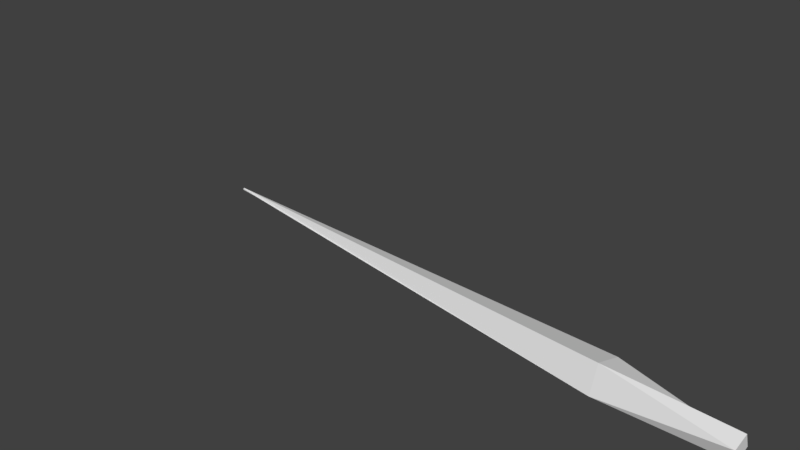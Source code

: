 # Source: alienbullet.blend  (saved by Blender 2.78.0; exported with 4.5.12 LTS)
import bpy
from mathutils import Matrix  # noqa: F401  (used for matrix-valued properties, if any)

bpy.ops.wm.read_factory_settings(use_empty=True)
scene = bpy.context.scene
scene.name = 'Scene'

# ---- collections
col_collection_1 = bpy.data.collections.new('Collection 1'); scene.collection.children.link(col_collection_1)

# ---- materials (node trees are filled in below, after node groups)
mat_alienbullet = bpy.data.materials.new('alienbullet')
mat_alienbullet.alpha_threshold = 0.0
mat_alienbullet.use_transparent_shadow = False
mat_alienbullet.roughness = 0.5
mat_alienbullet.line_color = (0.0, 0.0, 0.0, 1.0)

# ---- material node trees

# ---- world
world_world = bpy.data.worlds.new('World'); scene.world = world_world
world_world.color = (0.05088, 0.05088, 0.05088)
world_world.use_sun_shadow = False
world_world.sun_shadow_jitter_overblur = 0.0
world_world.cycles.sampling_method = 'MANUAL'

# ---- cameras
cam_camera = bpy.data.cameras.new('Camera')
cam_camera.clip_end = 100.0
cam_camera.lens = 35.0
cam_camera.sensor_width = 32.0
cam_camera.sensor_height = 18.0
cam_camera.ortho_scale = 7.314
cam_camera.dof.focus_distance = 0.0
cam_camera.dof.aperture_fstop = 128.0

# ---- meshes
me_cube = bpy.data.meshes.new('Cube')
me_cube.from_pydata([(7.465, 0.05674, -0.05674), (7.465, -0.05674, -0.05674), (-1.06, -0.006351, -0.006351), (-1.06, 0.006351, -0.006351), (7.465, 0.05674, 0.05674), (7.465, -0.05674, 0.05674), (-1.06, -0.006351, 0.006351), (-1.06, 0.006351, 0.006351), (5.855, 0.1445, 0.01701), (5.855, 0.01701, -0.1445), (5.855, -0.01701, 0.1445), (5.855, -0.1445, -0.01701), (8.08, 0.03205, -0.1229), (8.08, -0.1442, -0.03287), (-3.325, -0.02595, 0.00541), (-3.325, -0.006223, -0.004672), (8.08, 0.1221, 0.05334), (8.08, -0.05415, 0.1434), (-3.325, -0.01587, 0.02514), (-3.325, 0.003859, 0.01506), (5.925, 0.2269, -0.07803), (5.925, -0.09931, -0.2277), (5.925, 0.07722, 0.2482), (5.925, -0.249, 0.0985), (8.425, -0.1153, -0.2297), (8.425, -0.2509, 0.09914), (-5.173, -0.04471, 0.01337), (-5.173, -0.02953, -0.02343), (8.425, 0.2135, -0.09401), (8.425, 0.07785, 0.2348), (-5.173, -0.00791, 0.02856), (-5.173, 0.007274, -0.008248), (5.856, 0.2033, -0.3958), (5.856, -0.4171, -0.2195), (5.856, 0.3796, 0.2246), (5.856, -0.2407, 0.4009)], [], [(8, 9, 2, 3), (10, 7, 6, 11), (0, 4, 5, 1), (9, 11, 6, 2), (2, 6, 7, 3), (10, 8, 3, 7), (4, 0, 8, 10), (1, 5, 11, 9), (4, 10, 11, 5), (0, 1, 9, 8), (20, 21, 14, 15), (22, 19, 18, 23), (12, 16, 17, 13), (21, 23, 18, 14), (14, 18, 19, 15), (22, 20, 15, 19), (16, 12, 20, 22), (13, 17, 23, 21), (16, 22, 23, 17), (12, 13, 21, 20), (32, 33, 26, 27), (34, 31, 30, 35), (24, 28, 29, 25), (33, 35, 30, 26), (26, 30, 31, 27), (34, 32, 27, 31), (28, 24, 32, 34), (25, 29, 35, 33), (28, 34, 35, 29), (24, 25, 33, 32)])
_uv = me_cube.uv_layers.new(name='UVMap')
_uv.uv.foreach_set('vector', [0.5001, 0.4629, 0.5001, 0.4629, 0.0675, 0.4629, 0.0675, 0.4629, 0.5001, 0.541, 0.0675, 0.541, 0.0675, 0.541, 0.5001, 0.541, 0.9326, 0.4629, 0.9326, 0.541, 0.9326, 0.541, 0.9326, 0.4629, 0.5001, 0.4629, 0.5001, 0.541, 0.0675, 0.541, 0.0675, 0.4629, 0.0675, 0.4629, 0.0675, 0.541, 0.0675, 0.541, 0.0675, 0.4629, 0.5001, 0.541, 0.5001, 0.4629, 0.0675, 0.4629, 0.0675, 0.541, 0.9326, 0.541, 0.9326, 0.4629, 0.5001, 0.4629, 0.5001, 0.541, 0.9326, 0.4629, 0.9326, 0.541, 0.5001, 0.541, 0.5001, 0.4629, 0.9326, 0.541, 0.5001, 0.541, 0.5001, 0.541, 0.9326, 0.541, 0.9326, 0.4629, 0.9326, 0.4629, 0.5001, 0.4629, 0.5001, 0.4629, 0.5001, 0.4629, 0.5001, 0.4629, 0.0675, 0.4629, 0.0675, 0.4629, 0.5001, 0.541, 0.0675, 0.541, 0.0675, 0.541, 0.5001, 0.541, 0.9326, 0.4629, 0.9326, 0.541, 0.9326, 0.541, 0.9326, 0.4629, 0.5001, 0.4629, 0.5001, 0.541, 0.0675, 0.541, 0.0675, 0.4629, 0.0675, 0.4629, 0.0675, 0.541, 0.0675, 0.541, 0.0675, 0.4629, 0.5001, 0.541, 0.5001, 0.4629, 0.0675, 0.4629, 0.0675, 0.541, 0.9326, 0.541, 0.9326, 0.4629, 0.5001, 0.4629, 0.5001, 0.541, 0.9326, 0.4629, 0.9326, 0.541, 0.5001, 0.541, 0.5001, 0.4629, 0.9326, 0.541, 0.5001, 0.541, 0.5001, 0.541, 0.9326, 0.541, 0.9326, 0.4629, 0.9326, 0.4629, 0.5001, 0.4629, 0.5001, 0.4629, 0.5001, 0.2399, 0.5001, 0.2399, 0.02848, 0.2399, 0.02848, 0.2399, 0.5001, 0.764, 0.02848, 0.764, 0.02848, 0.764, 0.5001, 0.764, 0.9717, 0.2399, 0.9717, 0.764, 0.9716, 0.764, 0.9717, 0.2399, 0.5001, 0.2399, 0.5001, 0.764, 0.02848, 0.764, 0.02848, 0.2399, 0.02848, 0.2399, 0.02848, 0.764, 0.02848, 0.764, 0.02848, 0.2399, 0.5001, 0.764, 0.5001, 0.2399, 0.02848, 0.2399, 0.02848, 0.764, 0.9717, 0.764, 0.9717, 0.2399, 0.5001, 0.2399, 0.5001, 0.764, 0.9717, 0.2399, 0.9716, 0.764, 0.5001, 0.764, 0.5001, 0.2399, 0.9717, 0.764, 0.5001, 0.764, 0.5001, 0.764, 0.9716, 0.764, 0.9717, 0.2399, 0.9717, 0.2399, 0.5001, 0.2399, 0.5001, 0.2399])
me_cube.materials.append(mat_alienbullet)
me_cube.use_remesh_preserve_volume = False
me_cube.use_remesh_preserve_attributes = False
me_cube.use_mirror_vertex_groups = False
me_cube.update()

# ---- objects
ob_cube = bpy.data.objects.new('Cube', me_cube)
ob_camera = bpy.data.objects.new('Camera', cam_camera)

# ---- transforms, parenting, visibility, modifiers, constraints
ob_cube.location = (0.2, 0.0, 0.0)
ob_cube.scale = (0.5813, 0.5813, 0.5813)
ob_cube.lock_rotations_4d = False
ob_cube.empty_display_type = 'ARROWS'
ob_cube.lineart.crease_threshold = 0.0
ob_camera.location = (7.481, -6.508, 5.344)
ob_camera.rotation_euler = (1.109, 0.0, 0.8149)
ob_camera.lock_rotations_4d = False
ob_camera.empty_display_type = 'ARROWS'
ob_camera.color = (0.0, 0.0, 0.0, 0.0)
ob_camera.display_type = 'WIRE'
ob_camera.lineart.crease_threshold = 0.0

# ---- collection membership
col_collection_1.objects.link(ob_cube)
col_collection_1.objects.link(ob_camera)

# ---- scene / render settings (as saved in the file)
scene.camera = ob_camera
scene.frame_start = 1; scene.frame_end = 250; scene.frame_set(1)
scene.render.engine = 'BLENDER_EEVEE_NEXT'
scene.render.resolution_percentage = 50
scene.render.dither_intensity = 0.0
scene.cycles.use_denoising = False
scene.cycles.samples = 128
scene.cycles.sampling_pattern = 'TABULATED_SOBOL'
scene.cycles.light_sampling_threshold = 0.0
scene.cycles.use_adaptive_sampling = False
scene.cycles.use_light_tree = False
scene.cycles.blur_glossy = 0.0
scene.cycles.sample_clamp_indirect = 0.0
scene.view_settings.view_transform = 'Standard'
bpy.context.view_layer.update()

# ---- added for rendering (the .blend has no usable light): sun
light_auto_sun = bpy.data.lights.new('AutoSun', 'SUN')
light_auto_sun.energy = 3.0
light_auto_sun.angle = 0.0523599
ob_auto_sun = bpy.data.objects.new('AutoSun', light_auto_sun)
scene.collection.objects.link(ob_auto_sun)
ob_auto_sun.rotation_euler = (0.872665, 0.174533, 0.523599)
bpy.context.view_layer.update()
